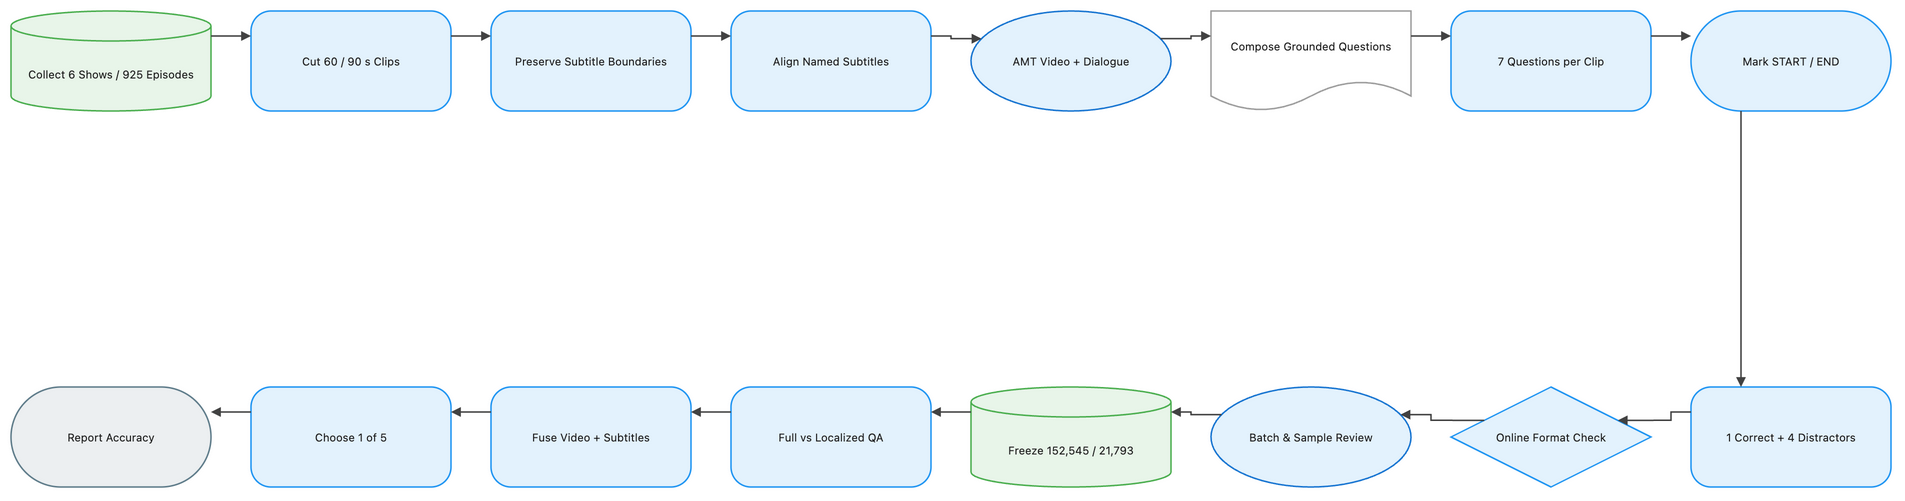

The diagram above was exported from draw.io. Its source (the exported page's mxGraphModel, read from the mxfile embedded in the PNG):
<mxGraphModel dx="1120" dy="720" grid="1" gridSize="8" guides="1" tooltips="1" connect="1" arrows="1" fold="1" page="1" pageScale="1" pageWidth="1888" pageHeight="552" math="1" background="#FFFFFF">
  <root>
    <mxCell id="0" />
    <mxCell id="1" parent="0" />
    <mxCell id="2" value="Collect 6 Shows / 925 Episodes" style="shape=cylinder3;boundedLbl=1;backgroundOutline=1;size=15;html=1;whiteSpace=wrap;fillColor=#E8F5E9;strokeColor=#4CAF50;strokeWidth=1.5;fontColor=#212121;fontSize=11;fontFamily=Inter, Roboto, system-ui, -apple-system, sans-serif;verticalAlign=middle;align=center" vertex="1" parent="1">
      <mxGeometry x="-72" y="-8" width="200" height="100" as="geometry" />
    </mxCell>
    <mxCell id="3" value="Cut 60 / 90 s Clips" style="rounded=1;arcSize=20;html=1;whiteSpace=wrap;fillColor=#E3F2FD;strokeColor=#2196F3;strokeWidth=1.5;fontColor=#212121;fontSize=11;fontFamily=Inter, Roboto, system-ui, -apple-system, sans-serif;verticalAlign=middle;align=center" vertex="1" parent="1">
      <mxGeometry x="168" y="-8" width="200" height="100" as="geometry" />
    </mxCell>
    <mxCell id="4" value="Preserve Subtitle Boundaries" style="rounded=1;arcSize=20;html=1;whiteSpace=wrap;fillColor=#E3F2FD;strokeColor=#2196F3;strokeWidth=1.5;fontColor=#212121;fontSize=11;fontFamily=Inter, Roboto, system-ui, -apple-system, sans-serif;verticalAlign=middle;align=center" vertex="1" parent="1">
      <mxGeometry x="408" y="-8" width="200" height="100" as="geometry" />
    </mxCell>
    <mxCell id="5" value="Align Named Subtitles" style="rounded=1;arcSize=20;html=1;whiteSpace=wrap;fillColor=#E3F2FD;strokeColor=#2196F3;strokeWidth=1.5;fontColor=#212121;fontSize=11;fontFamily=Inter, Roboto, system-ui, -apple-system, sans-serif;verticalAlign=middle;align=center" vertex="1" parent="1">
      <mxGeometry x="648" y="-8" width="200" height="100" as="geometry" />
    </mxCell>
    <mxCell id="6" value="AMT Video + Dialogue" style="ellipse;html=1;whiteSpace=wrap;fillColor=#E3F2FD;strokeColor=#1976D2;strokeWidth=1.5;fontColor=#212121;fontSize=11;fontFamily=Inter, Roboto, system-ui, -apple-system, sans-serif;verticalAlign=middle;align=center" vertex="1" parent="1">
      <mxGeometry x="888" y="-8" width="200" height="100" as="geometry" />
    </mxCell>
    <mxCell id="7" value="Compose Grounded Questions" style="shape=document;boundedLbl=1;html=1;whiteSpace=wrap;fillColor=#FFFFFF;strokeColor=#9E9E9E;strokeWidth=1.5;fontColor=#212121;fontSize=11;fontFamily=Inter, Roboto, system-ui, -apple-system, sans-serif;verticalAlign=middle;align=center" vertex="1" parent="1">
      <mxGeometry x="1128" y="-8" width="200" height="100" as="geometry" />
    </mxCell>
    <mxCell id="8" value="7 Questions per Clip" style="rounded=1;arcSize=20;html=1;whiteSpace=wrap;fillColor=#E3F2FD;strokeColor=#2196F3;strokeWidth=1.5;fontColor=#212121;fontSize=11;fontFamily=Inter, Roboto, system-ui, -apple-system, sans-serif;verticalAlign=middle;align=center" vertex="1" parent="1">
      <mxGeometry x="1368" y="-8" width="200" height="100" as="geometry" />
    </mxCell>
    <mxCell id="9" value="Mark START / END" style="rounded=1;arcSize=50;html=1;whiteSpace=wrap;fillColor=#E3F2FD;strokeColor=#2196F3;strokeWidth=1.5;fontColor=#212121;fontSize=11;fontFamily=Inter, Roboto, system-ui, -apple-system, sans-serif;verticalAlign=middle;align=center" vertex="1" parent="1">
      <mxGeometry x="1608" y="-8" width="200" height="100" as="geometry" />
    </mxCell>
    <mxCell id="10" value="1 Correct + 4 Distractors" style="rounded=1;arcSize=20;html=1;whiteSpace=wrap;fillColor=#E3F2FD;strokeColor=#2196F3;strokeWidth=1.5;fontColor=#212121;fontSize=11;fontFamily=Inter, Roboto, system-ui, -apple-system, sans-serif;verticalAlign=middle;align=center" vertex="1" parent="1">
      <mxGeometry x="1608" y="368" width="200" height="100" as="geometry" />
    </mxCell>
    <mxCell id="11" value="Online Format Check" style="rhombus;html=1;whiteSpace=wrap;fillColor=#E3F2FD;strokeColor=#2196F3;strokeWidth=1.5;fontColor=#212121;fontSize=11;fontFamily=Inter, Roboto, system-ui, -apple-system, sans-serif;verticalAlign=middle;align=center" vertex="1" parent="1">
      <mxGeometry x="1368" y="368" width="200" height="100" as="geometry" />
    </mxCell>
    <mxCell id="12" value="Batch &amp; Sample Review" style="ellipse;html=1;whiteSpace=wrap;fillColor=#E3F2FD;strokeColor=#1976D2;strokeWidth=1.5;fontColor=#212121;fontSize=11;fontFamily=Inter, Roboto, system-ui, -apple-system, sans-serif;verticalAlign=middle;align=center" vertex="1" parent="1">
      <mxGeometry x="1128" y="368" width="200" height="100" as="geometry" />
    </mxCell>
    <mxCell id="13" value="Freeze 152,545 / 21,793" style="shape=cylinder3;boundedLbl=1;backgroundOutline=1;size=15;html=1;whiteSpace=wrap;fillColor=#E8F5E9;strokeColor=#4CAF50;strokeWidth=1.5;fontColor=#212121;fontSize=11;fontFamily=Inter, Roboto, system-ui, -apple-system, sans-serif;verticalAlign=middle;align=center" vertex="1" parent="1">
      <mxGeometry x="888" y="368" width="200" height="100" as="geometry" />
    </mxCell>
    <mxCell id="14" value="Full vs Localized QA" style="rounded=1;arcSize=20;html=1;whiteSpace=wrap;fillColor=#E3F2FD;strokeColor=#2196F3;strokeWidth=1.5;fontColor=#212121;fontSize=11;fontFamily=Inter, Roboto, system-ui, -apple-system, sans-serif;verticalAlign=middle;align=center" vertex="1" parent="1">
      <mxGeometry x="648" y="368" width="200" height="100" as="geometry" />
    </mxCell>
    <mxCell id="15" value="Fuse Video + Subtitles" style="rounded=1;arcSize=20;html=1;whiteSpace=wrap;fillColor=#E3F2FD;strokeColor=#2196F3;strokeWidth=1.5;fontColor=#212121;fontSize=11;fontFamily=Inter, Roboto, system-ui, -apple-system, sans-serif;verticalAlign=middle;align=center" vertex="1" parent="1">
      <mxGeometry x="408" y="368" width="200" height="100" as="geometry" />
    </mxCell>
    <mxCell id="16" value="Choose 1 of 5" style="rounded=1;arcSize=20;html=1;whiteSpace=wrap;fillColor=#E3F2FD;strokeColor=#2196F3;strokeWidth=1.5;fontColor=#212121;fontSize=11;fontFamily=Inter, Roboto, system-ui, -apple-system, sans-serif;verticalAlign=middle;align=center" vertex="1" parent="1">
      <mxGeometry x="168" y="368" width="200" height="100" as="geometry" />
    </mxCell>
    <mxCell id="17" value="Report Accuracy" style="rounded=1;arcSize=50;html=1;whiteSpace=wrap;fillColor=#ECEFF1;strokeColor=#607D8B;strokeWidth=1.5;fontColor=#212121;fontSize=11;fontFamily=Inter, Roboto, system-ui, -apple-system, sans-serif;verticalAlign=middle;align=center" vertex="1" parent="1">
      <mxGeometry x="-72" y="368" width="200" height="100" as="geometry" />
    </mxCell>
    <mxCell id="18" value="" style="edgeStyle=orthogonalEdgeStyle;rounded=0;orthogonalLoop=1;jettySize=auto;html=1;strokeColor=#424242;strokeWidth=1.5;endArrow=block;endFill=1;exitX=1;exitY=0.25;exitDx=0;exitDy=0;entryX=0;entryY=0.25;entryDx=0;entryDy=0;jumpStyle=arc;jumpSize=8" edge="1" parent="1" source="2" target="3">
      <mxGeometry relative="1" as="geometry" />
    </mxCell>
    <mxCell id="19" value="" style="edgeStyle=orthogonalEdgeStyle;rounded=0;orthogonalLoop=1;jettySize=auto;html=1;strokeColor=#424242;strokeWidth=1.5;endArrow=block;endFill=1;exitX=1;exitY=0.25;exitDx=0;exitDy=0;entryX=0;entryY=0.25;entryDx=0;entryDy=0;jumpStyle=arc;jumpSize=8" edge="1" parent="1" source="3" target="4">
      <mxGeometry relative="1" as="geometry" />
    </mxCell>
    <mxCell id="20" value="" style="edgeStyle=orthogonalEdgeStyle;rounded=0;orthogonalLoop=1;jettySize=auto;html=1;strokeColor=#424242;strokeWidth=1.5;endArrow=block;endFill=1;exitX=1;exitY=0.25;exitDx=0;exitDy=0;entryX=0;entryY=0.25;entryDx=0;entryDy=0;jumpStyle=arc;jumpSize=8" edge="1" parent="1" source="4" target="5">
      <mxGeometry relative="1" as="geometry" />
    </mxCell>
    <mxCell id="21" value="" style="edgeStyle=orthogonalEdgeStyle;rounded=0;orthogonalLoop=1;jettySize=auto;html=1;strokeColor=#424242;strokeWidth=1.5;endArrow=block;endFill=1;exitX=1;exitY=0.25;exitDx=0;exitDy=0;entryX=0;entryY=0.25;entryDx=0;entryDy=0;jumpStyle=arc;jumpSize=8" edge="1" parent="1" source="5" target="6">
      <mxGeometry relative="1" as="geometry" />
    </mxCell>
    <mxCell id="22" value="" style="edgeStyle=orthogonalEdgeStyle;rounded=0;orthogonalLoop=1;jettySize=auto;html=1;strokeColor=#424242;strokeWidth=1.5;endArrow=block;endFill=1;exitX=1;exitY=0.25;exitDx=0;exitDy=0;entryX=0;entryY=0.25;entryDx=0;entryDy=0;jumpStyle=arc;jumpSize=8" edge="1" parent="1" source="6" target="7">
      <mxGeometry relative="1" as="geometry" />
    </mxCell>
    <mxCell id="23" value="" style="edgeStyle=orthogonalEdgeStyle;rounded=0;orthogonalLoop=1;jettySize=auto;html=1;strokeColor=#424242;strokeWidth=1.5;endArrow=block;endFill=1;exitX=1;exitY=0.25;exitDx=0;exitDy=0;entryX=0;entryY=0.25;entryDx=0;entryDy=0;jumpStyle=arc;jumpSize=8" edge="1" parent="1" source="7" target="8">
      <mxGeometry relative="1" as="geometry" />
    </mxCell>
    <mxCell id="24" value="" style="edgeStyle=orthogonalEdgeStyle;rounded=0;orthogonalLoop=1;jettySize=auto;html=1;strokeColor=#424242;strokeWidth=1.5;endArrow=block;endFill=1;exitX=1;exitY=0.25;exitDx=0;exitDy=0;entryX=0;entryY=0.25;entryDx=0;entryDy=0;jumpStyle=arc;jumpSize=8" edge="1" parent="1" source="8" target="9">
      <mxGeometry relative="1" as="geometry" />
    </mxCell>
    <mxCell id="25" value="" style="edgeStyle=orthogonalEdgeStyle;rounded=0;orthogonalLoop=1;jettySize=auto;html=1;strokeColor=#424242;strokeWidth=1.5;endArrow=block;endFill=1;exitX=0.25;exitY=1;exitDx=0;exitDy=0;entryX=0.25;entryY=0;entryDx=0;entryDy=0;jumpStyle=arc;jumpSize=8" edge="1" parent="1" source="9" target="10">
      <mxGeometry relative="1" as="geometry" />
    </mxCell>
    <mxCell id="26" value="" style="edgeStyle=orthogonalEdgeStyle;rounded=0;orthogonalLoop=1;jettySize=auto;html=1;strokeColor=#424242;strokeWidth=1.5;endArrow=block;endFill=1;exitX=0;exitY=0.25;exitDx=0;exitDy=0;entryX=1;entryY=0.25;entryDx=0;entryDy=0;jumpStyle=arc;jumpSize=8" edge="1" parent="1" source="10" target="11">
      <mxGeometry relative="1" as="geometry" />
    </mxCell>
    <mxCell id="27" value="" style="edgeStyle=orthogonalEdgeStyle;rounded=0;orthogonalLoop=1;jettySize=auto;html=1;strokeColor=#424242;strokeWidth=1.5;endArrow=block;endFill=1;exitX=0;exitY=0.25;exitDx=0;exitDy=0;entryX=1;entryY=0.25;entryDx=0;entryDy=0;jumpStyle=arc;jumpSize=8" edge="1" parent="1" source="11" target="12">
      <mxGeometry relative="1" as="geometry" />
    </mxCell>
    <mxCell id="28" value="" style="edgeStyle=orthogonalEdgeStyle;rounded=0;orthogonalLoop=1;jettySize=auto;html=1;strokeColor=#424242;strokeWidth=1.5;endArrow=block;endFill=1;exitX=0;exitY=0.25;exitDx=0;exitDy=0;entryX=1;entryY=0.25;entryDx=0;entryDy=0;jumpStyle=arc;jumpSize=8" edge="1" parent="1" source="12" target="13">
      <mxGeometry relative="1" as="geometry" />
    </mxCell>
    <mxCell id="29" value="" style="edgeStyle=orthogonalEdgeStyle;rounded=0;orthogonalLoop=1;jettySize=auto;html=1;strokeColor=#424242;strokeWidth=1.5;endArrow=block;endFill=1;exitX=0;exitY=0.25;exitDx=0;exitDy=0;entryX=1;entryY=0.25;entryDx=0;entryDy=0;jumpStyle=arc;jumpSize=8" edge="1" parent="1" source="13" target="14">
      <mxGeometry relative="1" as="geometry" />
    </mxCell>
    <mxCell id="30" value="" style="edgeStyle=orthogonalEdgeStyle;rounded=0;orthogonalLoop=1;jettySize=auto;html=1;strokeColor=#424242;strokeWidth=1.5;endArrow=block;endFill=1;exitX=0;exitY=0.25;exitDx=0;exitDy=0;entryX=1;entryY=0.25;entryDx=0;entryDy=0;jumpStyle=arc;jumpSize=8" edge="1" parent="1" source="14" target="15">
      <mxGeometry relative="1" as="geometry" />
    </mxCell>
    <mxCell id="31" value="" style="edgeStyle=orthogonalEdgeStyle;rounded=0;orthogonalLoop=1;jettySize=auto;html=1;strokeColor=#424242;strokeWidth=1.5;endArrow=block;endFill=1;exitX=0;exitY=0.25;exitDx=0;exitDy=0;entryX=1;entryY=0.25;entryDx=0;entryDy=0;jumpStyle=arc;jumpSize=8" edge="1" parent="1" source="15" target="16">
      <mxGeometry relative="1" as="geometry" />
    </mxCell>
    <mxCell id="32" value="" style="edgeStyle=orthogonalEdgeStyle;rounded=0;orthogonalLoop=1;jettySize=auto;html=1;strokeColor=#424242;strokeWidth=1.5;endArrow=block;endFill=1;exitX=0;exitY=0.25;exitDx=0;exitDy=0;entryX=1;entryY=0.25;entryDx=0;entryDy=0;jumpStyle=arc;jumpSize=8" edge="1" parent="1" source="16" target="17">
      <mxGeometry relative="1" as="geometry" />
    </mxCell>
  </root>
</mxGraphModel>